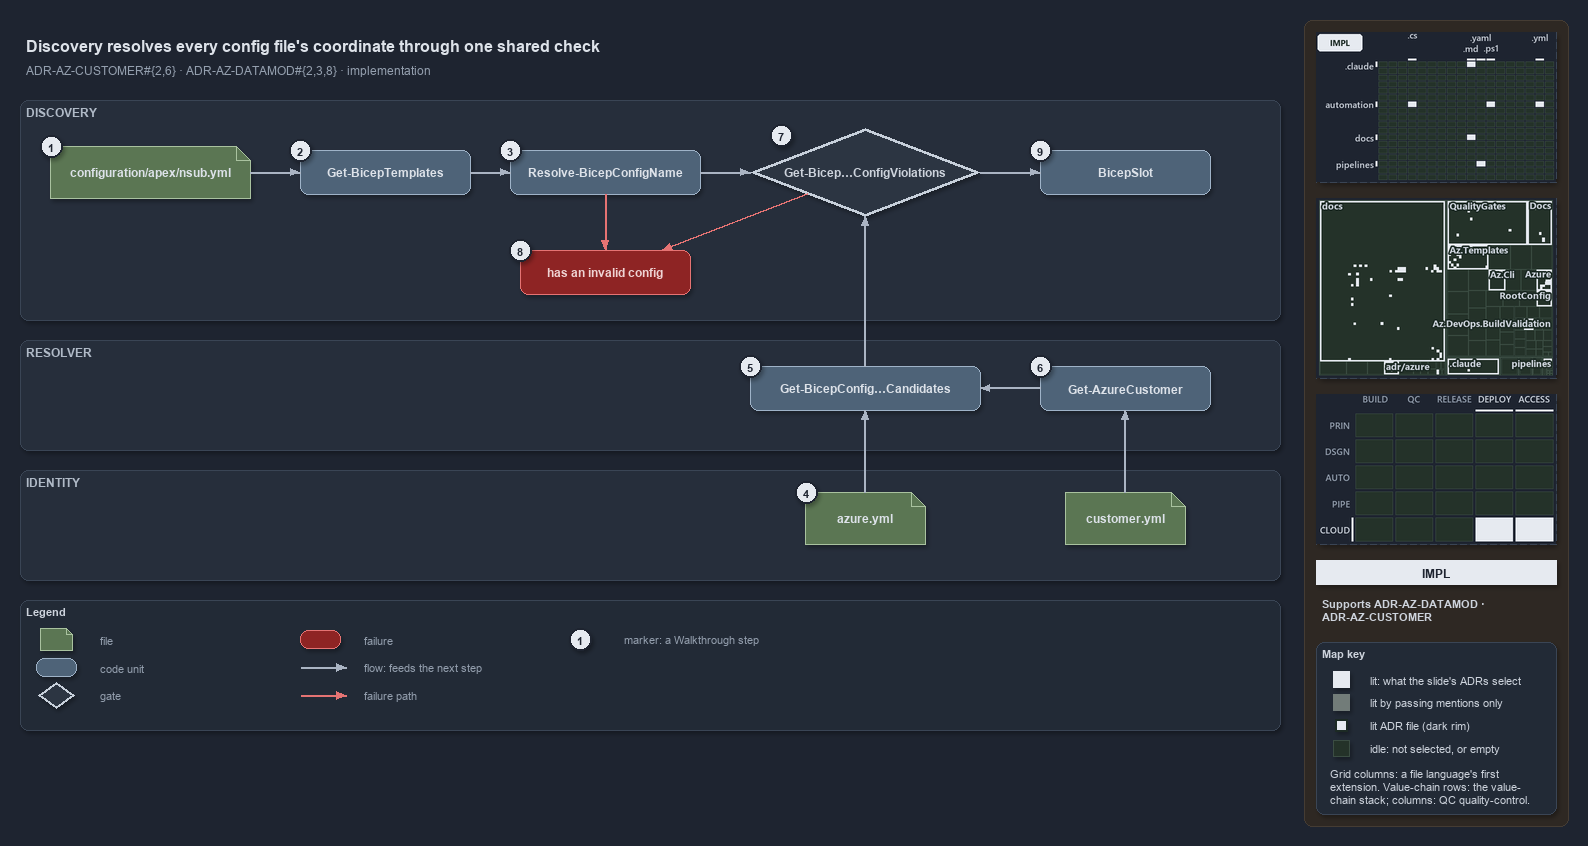

The diagram above was exported from draw.io. Its source (the exported page's mxGraphModel, read from the mxfile embedded in the PNG):
<mxGraphModel dx="1024" dy="768" grid="0" gridSize="10" guides="1" tooltips="1" connect="1" arrows="1" fold="1" page="1" pageScale="1" pageWidth="1572" pageHeight="720" background="#1E2430" math="0" shadow="1">
  <root>
    <mxCell id="0" />
    <mxCell id="1" parent="0" />
    <mxCell id="sidebar-bg" value="" style="rounded=1;arcSize=2;html=1;fillColor=#2E2823;strokeColor=#453C33;shadow=0;" vertex="1" parent="1">
      <mxGeometry x="1304" y="4" width="264" height="806" as="geometry" />
    </mxCell>
    <mxCell id="title" value="Discovery resolves every config file's coordinate through one shared check" style="text;html=1;align=left;verticalAlign=middle;fontSize=16;fontStyle=1;fontColor=#DDE2E9;" vertex="1" parent="1">
      <mxGeometry x="20" y="14" width="1260" height="30" as="geometry" />
    </mxCell>
    <mxCell id="subtitle" value="ADR-AZ-CUSTOMER#{2,6} &amp;#183; ADR-AZ-DATAMOD#{2,3,8} &amp;#183; implementation" style="text;html=1;align=left;verticalAlign=middle;fontSize=12;fontColor=#949FAE;" vertex="1" parent="1">
      <mxGeometry x="20" y="44" width="1240" height="20" as="geometry" />
    </mxCell>
    <mxCell id="band-discovery" value="DISCOVERY" style="rounded=1;html=1;arcSize=3;fillColor=#262E3B;strokeColor=#3A4555;verticalAlign=top;align=left;spacingLeft=8;fontStyle=1;fontSize=12;fontColor=#B0BAC7;" vertex="1" parent="1">
      <mxGeometry x="20" y="84" width="1260" height="220" as="geometry" />
    </mxCell>
    <mxCell id="band-resolver" value="RESOLVER" style="rounded=1;html=1;arcSize=3;fillColor=#262E3B;strokeColor=#3A4555;verticalAlign=top;align=left;spacingLeft=8;fontStyle=1;fontSize=12;fontColor=#B0BAC7;" vertex="1" parent="1">
      <mxGeometry x="20" y="324" width="1260" height="110" as="geometry" />
    </mxCell>
    <mxCell id="band-identity" value="IDENTITY" style="rounded=1;html=1;arcSize=3;fillColor=#262E3B;strokeColor=#3A4555;verticalAlign=top;align=left;spacingLeft=8;fontStyle=1;fontSize=12;fontColor=#B0BAC7;" vertex="1" parent="1">
      <mxGeometry x="20" y="454" width="1260" height="110" as="geometry" />
    </mxCell>
    <mxCell id="f-config" value="&lt;b&gt;configuration/apex/nsub.yml&lt;/b&gt;" style="shape=note;size=14;whiteSpace=wrap;html=1;fillColor=#5B7653;strokeColor=#A9C29F;fontColor=#DDE2E9;fontSize=12;" vertex="1" parent="1">
      <mxGeometry x="50" y="130" width="200" height="52" as="geometry" />
    </mxCell>
    <mxCell id="c-gbt" value="&lt;b&gt;Get-BicepTemplates&lt;/b&gt;" style="rounded=1;whiteSpace=wrap;html=1;arcSize=20;fillColor=#4E6378;strokeColor=#9FB3C8;fontColor=#DDE2E9;fontSize=12;" vertex="1" parent="1">
      <mxGeometry x="300" y="134" width="170" height="44" as="geometry" />
    </mxCell>
    <mxCell id="c-resolve" value="&lt;b&gt;Resolve-BicepConfigName&lt;/b&gt;" style="rounded=1;whiteSpace=wrap;html=1;arcSize=20;fillColor=#4E6378;strokeColor=#9FB3C8;fontColor=#DDE2E9;fontSize=12;" vertex="1" parent="1">
      <mxGeometry x="510" y="134" width="190" height="44" as="geometry" />
    </mxCell>
    <mxCell id="g-check" value="&lt;b&gt;Get-Bicep…ConfigViolations&lt;/b&gt;" style="rhombus;whiteSpace=wrap;html=1;fillColor=#2C3542;strokeColor=#C7D0DB;strokeWidth=3;fontColor=#CDD3DC;fontSize=12;" vertex="1" parent="1">
      <mxGeometry x="750" y="112" width="230" height="88" as="geometry" />
    </mxCell>
    <mxCell id="c-slot" value="&lt;b&gt;BicepSlot&lt;/b&gt;" style="rounded=1;whiteSpace=wrap;html=1;arcSize=20;fillColor=#4E6378;strokeColor=#9FB3C8;fontColor=#DDE2E9;fontSize=12;" vertex="1" parent="1">
      <mxGeometry x="1040" y="134" width="170" height="44" as="geometry" />
    </mxCell>
    <mxCell id="x-throw" value="&lt;b&gt;has an invalid config&lt;/b&gt;" style="rounded=1;whiteSpace=wrap;html=1;arcSize=20;fillColor=#8E2424;strokeColor=#E57373;fontColor=#EFD4D4;fontSize=12;" vertex="1" parent="1">
      <mxGeometry x="520" y="234" width="170" height="44" as="geometry" />
    </mxCell>
    <mxCell id="c-cand" value="&lt;b&gt;Get-BicepConfig…Candidates&lt;/b&gt;" style="rounded=1;whiteSpace=wrap;html=1;arcSize=20;fillColor=#4E6378;strokeColor=#9FB3C8;fontColor=#DDE2E9;fontSize=12;" vertex="1" parent="1">
      <mxGeometry x="750" y="350" width="230" height="44" as="geometry" />
    </mxCell>
    <mxCell id="c-cust" value="&lt;b&gt;Get-AzureCustomer&lt;/b&gt;" style="rounded=1;whiteSpace=wrap;html=1;arcSize=20;fillColor=#4E6378;strokeColor=#9FB3C8;fontColor=#DDE2E9;fontSize=12;" vertex="1" parent="1">
      <mxGeometry x="1040" y="350" width="170" height="44" as="geometry" />
    </mxCell>
    <mxCell id="f-azure" value="&lt;b&gt;azure.yml&lt;/b&gt;" style="shape=note;size=14;whiteSpace=wrap;html=1;fillColor=#5B7653;strokeColor=#A9C29F;fontColor=#DDE2E9;fontSize=12;" vertex="1" parent="1">
      <mxGeometry x="805" y="476" width="120" height="52" as="geometry" />
    </mxCell>
    <mxCell id="f-customer" value="&lt;b&gt;customer.yml&lt;/b&gt;" style="shape=note;size=14;whiteSpace=wrap;html=1;fillColor=#5B7653;strokeColor=#A9C29F;fontColor=#DDE2E9;fontSize=12;" vertex="1" parent="1">
      <mxGeometry x="1065" y="476" width="120" height="52" as="geometry" />
    </mxCell>
    <mxCell id="e-config-gbt" value="" style="edgeStyle=orthogonalEdgeStyle;rounded=1;html=1;fontSize=10;fontColor=#CDD3DC;endArrow=block;strokeColor=#AAB4C3;shadow=0;" edge="1" parent="1" source="f-config" target="c-gbt">
      <mxGeometry relative="1" as="geometry" />
    </mxCell>
    <mxCell id="e-gbt-resolve" value="" style="edgeStyle=orthogonalEdgeStyle;rounded=1;html=1;fontSize=10;fontColor=#CDD3DC;endArrow=block;strokeColor=#AAB4C3;shadow=0;" edge="1" parent="1" source="c-gbt" target="c-resolve">
      <mxGeometry relative="1" as="geometry" />
    </mxCell>
    <mxCell id="e-resolve-check" value="" style="edgeStyle=orthogonalEdgeStyle;rounded=1;html=1;fontSize=10;fontColor=#CDD3DC;endArrow=block;strokeColor=#AAB4C3;shadow=0;" edge="1" parent="1" source="c-resolve" target="g-check">
      <mxGeometry relative="1" as="geometry" />
    </mxCell>
    <mxCell id="e-check-slot" value="" style="edgeStyle=orthogonalEdgeStyle;rounded=1;html=1;fontSize=10;fontColor=#CDD3DC;endArrow=block;strokeColor=#AAB4C3;shadow=0;" edge="1" parent="1" source="g-check" target="c-slot">
      <mxGeometry relative="1" as="geometry" />
    </mxCell>
    <mxCell id="e-cand-check" value="" style="edgeStyle=orthogonalEdgeStyle;rounded=1;html=1;fontSize=10;fontColor=#CDD3DC;endArrow=block;strokeColor=#AAB4C3;shadow=0;" edge="1" parent="1" source="c-cand" target="g-check">
      <mxGeometry relative="1" as="geometry" />
    </mxCell>
    <mxCell id="e-cust-cand" value="" style="edgeStyle=orthogonalEdgeStyle;rounded=1;html=1;fontSize=10;fontColor=#CDD3DC;endArrow=block;strokeColor=#AAB4C3;shadow=0;" edge="1" parent="1" source="c-cust" target="c-cand">
      <mxGeometry relative="1" as="geometry" />
    </mxCell>
    <mxCell id="e-azure-cand" value="" style="edgeStyle=orthogonalEdgeStyle;rounded=1;html=1;fontSize=10;fontColor=#CDD3DC;endArrow=block;strokeColor=#AAB4C3;shadow=0;" edge="1" parent="1" source="f-azure" target="c-cand">
      <mxGeometry relative="1" as="geometry" />
    </mxCell>
    <mxCell id="e-customer-cust" value="" style="edgeStyle=orthogonalEdgeStyle;rounded=1;html=1;fontSize=10;fontColor=#CDD3DC;endArrow=block;strokeColor=#AAB4C3;shadow=0;" edge="1" parent="1" source="f-customer" target="c-cust">
      <mxGeometry relative="1" as="geometry" />
    </mxCell>
    <mxCell id="e-resolve-throw" value="" style="edgeStyle=orthogonalEdgeStyle;rounded=1;html=1;fontSize=10;fontColor=#CDD3DC;endArrow=block;strokeColor=#E57373;shadow=0;" edge="1" parent="1" source="c-resolve" target="x-throw">
      <mxGeometry relative="1" as="geometry" />
    </mxCell>
    <mxCell id="port-check-sw" value="" style="text;html=1;strokeColor=none;fillColor=none;" vertex="1" parent="1">
      <mxGeometry x="807" y="178" width="1" height="1" as="geometry" />
    </mxCell>
    <mxCell id="e-check-throw" value="" style="edgeStyle=orthogonalEdgeStyle;rounded=1;html=1;fontSize=10;fontColor=#CDD3DC;endArrow=block;strokeColor=#E57373;shadow=0;" edge="1" parent="1" source="port-check-sw" target="x-throw">
      <mxGeometry relative="1" as="geometry" />
    </mxCell>
    <mxCell id="mark-1" value="1" style="ellipse;html=1;fillColor=#E6EAF0;strokeColor=#1E2430;strokeWidth=2;fontColor=#1E2430;fontStyle=1;fontSize=11;" vertex="1" parent="1">
      <mxGeometry x="40" y="119" width="22" height="22" as="geometry" />
    </mxCell>
    <mxCell id="mark-2" value="2" style="ellipse;html=1;fillColor=#E6EAF0;strokeColor=#1E2430;strokeWidth=2;fontColor=#1E2430;fontStyle=1;fontSize=11;" vertex="1" parent="1">
      <mxGeometry x="289" y="123" width="22" height="22" as="geometry" />
    </mxCell>
    <mxCell id="mark-3" value="3" style="ellipse;html=1;fillColor=#E6EAF0;strokeColor=#1E2430;strokeWidth=2;fontColor=#1E2430;fontStyle=1;fontSize=11;" vertex="1" parent="1">
      <mxGeometry x="499" y="123" width="22" height="22" as="geometry" />
    </mxCell>
    <mxCell id="mark-4" value="4" style="ellipse;html=1;fillColor=#E6EAF0;strokeColor=#1E2430;strokeWidth=2;fontColor=#1E2430;fontStyle=1;fontSize=11;" vertex="1" parent="1">
      <mxGeometry x="795" y="465" width="22" height="22" as="geometry" />
    </mxCell>
    <mxCell id="mark-5" value="5" style="ellipse;html=1;fillColor=#E6EAF0;strokeColor=#1E2430;strokeWidth=2;fontColor=#1E2430;fontStyle=1;fontSize=11;" vertex="1" parent="1">
      <mxGeometry x="739" y="339" width="22" height="22" as="geometry" />
    </mxCell>
    <mxCell id="mark-6" value="6" style="ellipse;html=1;fillColor=#E6EAF0;strokeColor=#1E2430;strokeWidth=2;fontColor=#1E2430;fontStyle=1;fontSize=11;" vertex="1" parent="1">
      <mxGeometry x="1029" y="339" width="22" height="22" as="geometry" />
    </mxCell>
    <mxCell id="mark-7" value="7" style="ellipse;html=1;fillColor=#E6EAF0;strokeColor=#1E2430;strokeWidth=2;fontColor=#1E2430;fontStyle=1;fontSize=11;" vertex="1" parent="1">
      <mxGeometry x="770" y="108" width="22" height="22" as="geometry" />
    </mxCell>
    <mxCell id="mark-8" value="8" style="ellipse;html=1;fillColor=#E6EAF0;strokeColor=#1E2430;strokeWidth=2;fontColor=#1E2430;fontStyle=1;fontSize=11;" vertex="1" parent="1">
      <mxGeometry x="509" y="223" width="22" height="22" as="geometry" />
    </mxCell>
    <mxCell id="mark-9" value="9" style="ellipse;html=1;fillColor=#E6EAF0;strokeColor=#1E2430;strokeWidth=2;fontColor=#1E2430;fontStyle=1;fontSize=11;" vertex="1" parent="1">
      <mxGeometry x="1029" y="123" width="22" height="22" as="geometry" />
    </mxCell>
    <mxCell id="legend" value="&lt;b&gt;Legend&lt;/b&gt;" style="rounded=1;whiteSpace=wrap;html=1;arcSize=6;fillColor=#222A36;strokeColor=#3A4555;align=left;verticalAlign=top;spacing=8;fontSize=11;fontColor=#CDD3DC;" vertex="1" parent="1">
      <mxGeometry x="20" y="584" width="1260" height="130" as="geometry" />
    </mxCell>
    <mxCell id="lg-0-0" value="" style="shape=note;size=6;html=1;fillColor=#5B7653;strokeColor=#A9C29F;" vertex="1" parent="1">
      <mxGeometry x="40" y="612" width="32" height="22" as="geometry" />
    </mxCell>
    <mxCell id="lg-0-0-t" value="file" style="text;html=1;align=left;verticalAlign=middle;fontSize=11;fontColor=#949FAE;" vertex="1" parent="1">
      <mxGeometry x="94" y="613" width="200" height="20" as="geometry" />
    </mxCell>
    <mxCell id="lg-0-1" value="" style="rounded=1;html=1;arcSize=20;fillColor=#4E6378;strokeColor=#9FB3C8;" vertex="1" parent="1">
      <mxGeometry x="36" y="642" width="40" height="18" as="geometry" />
    </mxCell>
    <mxCell id="lg-0-1-t" value="code unit" style="text;html=1;align=left;verticalAlign=middle;fontSize=11;fontColor=#949FAE;" vertex="1" parent="1">
      <mxGeometry x="94" y="641" width="200" height="20" as="geometry" />
    </mxCell>
    <mxCell id="lg-0-2" value="" style="rhombus;html=1;fillColor=#2C3542;strokeColor=#C7D0DB;strokeWidth=2;fontColor=#CDD3DC;" vertex="1" parent="1">
      <mxGeometry x="38" y="666" width="36" height="26" as="geometry" />
    </mxCell>
    <mxCell id="lg-0-2-t" value="gate" style="text;html=1;align=left;verticalAlign=middle;fontSize=11;fontColor=#949FAE;" vertex="1" parent="1">
      <mxGeometry x="94" y="669" width="200" height="20" as="geometry" />
    </mxCell>
    <mxCell id="lg-1-0" value="" style="rounded=1;html=1;arcSize=20;fillColor=#8E2424;strokeColor=#E57373;" vertex="1" parent="1">
      <mxGeometry x="300" y="614" width="40" height="18" as="geometry" />
    </mxCell>
    <mxCell id="lg-1-0-t" value="failure" style="text;html=1;align=left;verticalAlign=middle;fontSize=11;fontColor=#949FAE;" vertex="1" parent="1">
      <mxGeometry x="358" y="613" width="220" height="20" as="geometry" />
    </mxCell>
    <mxCell id="lg-1-1-a" value="" style="text;html=1;strokeColor=none;fillColor=none;" vertex="1" parent="1">
      <mxGeometry x="300" y="651" width="1" height="1" as="geometry" />
    </mxCell>
    <mxCell id="lg-1-1-b" value="" style="text;html=1;strokeColor=none;fillColor=none;" vertex="1" parent="1">
      <mxGeometry x="346" y="651" width="1" height="1" as="geometry" />
    </mxCell>
    <mxCell id="lg-1-1" value="" style="edgeStyle=orthogonalEdgeStyle;rounded=1;html=1;fontSize=10;fontColor=#CDD3DC;endArrow=block;strokeColor=#AAB4C3;shadow=0;" edge="1" parent="1" source="lg-1-1-a" target="lg-1-1-b">
      <mxGeometry relative="1" as="geometry" />
    </mxCell>
    <mxCell id="lg-1-1-t" value="flow: feeds the next step" style="text;html=1;align=left;verticalAlign=middle;fontSize=11;fontColor=#949FAE;" vertex="1" parent="1">
      <mxGeometry x="358" y="641" width="220" height="20" as="geometry" />
    </mxCell>
    <mxCell id="lg-1-2-a" value="" style="text;html=1;strokeColor=none;fillColor=none;" vertex="1" parent="1">
      <mxGeometry x="300" y="679" width="1" height="1" as="geometry" />
    </mxCell>
    <mxCell id="lg-1-2-b" value="" style="text;html=1;strokeColor=none;fillColor=none;" vertex="1" parent="1">
      <mxGeometry x="346" y="679" width="1" height="1" as="geometry" />
    </mxCell>
    <mxCell id="lg-1-2" value="" style="edgeStyle=orthogonalEdgeStyle;rounded=1;html=1;fontSize=10;fontColor=#CDD3DC;endArrow=block;strokeColor=#E57373;shadow=0;" edge="1" parent="1" source="lg-1-2-a" target="lg-1-2-b">
      <mxGeometry relative="1" as="geometry" />
    </mxCell>
    <mxCell id="lg-1-2-t" value="failure path" style="text;html=1;align=left;verticalAlign=middle;fontSize=11;fontColor=#949FAE;" vertex="1" parent="1">
      <mxGeometry x="358" y="669" width="220" height="20" as="geometry" />
    </mxCell>
    <mxCell id="lg-2-0" value="1" style="ellipse;html=1;fillColor=#E6EAF0;strokeColor=#1E2430;strokeWidth=2;fontColor=#1E2430;fontStyle=1;fontSize=11;" vertex="1" parent="1">
      <mxGeometry x="569" y="612" width="22" height="22" as="geometry" />
    </mxCell>
    <mxCell id="lg-2-0-t" value="marker: a Walkthrough step" style="text;html=1;align=left;verticalAlign=middle;fontSize=11;fontColor=#949FAE;" vertex="1" parent="1">
      <mxGeometry x="618" y="613" width="220" height="20" as="geometry" />
    </mxCell>
    <mxCell id="minimap-grid" value="" style="shape=image;imageAspect=0;rounded=1;arcSize=4;whiteSpace=wrap;html=1;fillColor=#262E3B;strokeColor=#3A4555;dashed=1;fontColor=#949FAE;fontSize=11;image=data:image/png,(base64 omitted: 11744 chars);" vertex="1" parent="1">
      <mxGeometry x="1316" y="16" width="240" height="150" as="geometry" />
    </mxCell>
    <mxCell id="minimap-tree" value="" style="shape=image;imageAspect=0;rounded=1;arcSize=4;whiteSpace=wrap;html=1;fillColor=#262E3B;strokeColor=#3A4555;dashed=1;fontColor=#949FAE;fontSize=11;image=data:image/png,(base64 omitted: 32944 chars);" vertex="1" parent="1">
      <mxGeometry x="1316" y="182" width="240" height="180" as="geometry" />
    </mxCell>
    <mxCell id="minimap-chain" value="" style="shape=image;imageAspect=0;rounded=1;arcSize=4;whiteSpace=wrap;html=1;fillColor=#262E3B;strokeColor=#3A4555;dashed=1;fontColor=#949FAE;fontSize=11;image=data:image/png,(base64 omitted: 13548 chars);" vertex="1" parent="1">
      <mxGeometry x="1316" y="378" width="240" height="150" as="geometry" />
    </mxCell>
    <mxCell id="lens-badge" value="IMPL" style="rounded=0;whiteSpace=wrap;html=1;align=center;verticalAlign=middle;fontSize=12;fontStyle=1;fontColor=#1E2430;fillColor=#E6EAF0;strokeColor=none;" vertex="1" parent="1">
      <mxGeometry x="1316" y="544" width="240" height="24" as="geometry" />
    </mxCell>
    <mxCell id="supports" value="&lt;b&gt;Supports&lt;/b&gt; ADR-AZ-DATAMOD &amp;#183;&lt;br&gt;ADR-AZ-CUSTOMER" style="text;html=1;whiteSpace=wrap;align=left;verticalAlign=top;fontSize=11;fontColor=#CDD3DC;" vertex="1" parent="1">
      <mxGeometry x="1316" y="576" width="240" height="38" as="geometry" />
    </mxCell>
    <mxCell id="mapkey" value="&lt;b&gt;Map key&lt;/b&gt;" style="rounded=1;arcSize=6;whiteSpace=wrap;html=1;align=left;verticalAlign=top;fontSize=11;fontColor=#CDD3DC;fillColor=#222A36;strokeColor=#3A4555;spacingLeft=8;spacingTop=2;" vertex="1" parent="1">
      <mxGeometry x="1316" y="626" width="240" height="172" as="geometry" />
    </mxCell>
    <mxCell id="mapkey-lit" value="" style="rounded=0;html=1;fillColor=#E6EAF0;strokeColor=#E6EAF0;" vertex="1" parent="1">
      <mxGeometry x="1333.0" y="655.0" width="16" height="16" as="geometry" />
    </mxCell>
    <mxCell id="mapkey-lit-text" value="lit: what the slide's ADRs select" style="text;html=1;align=left;verticalAlign=middle;fontSize=11;fontColor=#CDD3DC;" vertex="1" parent="1">
      <mxGeometry x="1364" y="653" width="184" height="20" as="geometry" />
    </mxCell>
    <mxCell id="mapkey-touched" value="" style="rounded=0;html=1;fillColor=#727C79;strokeColor=#727C79;" vertex="1" parent="1">
      <mxGeometry x="1333.0" y="678.0" width="16" height="16" as="geometry" />
    </mxCell>
    <mxCell id="mapkey-touched-text" value="lit by passing mentions only" style="text;html=1;align=left;verticalAlign=middle;fontSize=11;fontColor=#CDD3DC;" vertex="1" parent="1">
      <mxGeometry x="1364" y="676" width="184" height="20" as="geometry" />
    </mxCell>
    <mxCell id="mapkey-adr" value="" style="rounded=0;html=1;fillColor=#E6EAF0;strokeColor=#1C2A24;strokeWidth=2;" vertex="1" parent="1">
      <mxGeometry x="1335.0" y="703.0" width="12" height="12" as="geometry" />
    </mxCell>
    <mxCell id="mapkey-adr-text" value="lit ADR file (dark rim)" style="text;html=1;align=left;verticalAlign=middle;fontSize=11;fontColor=#CDD3DC;" vertex="1" parent="1">
      <mxGeometry x="1364" y="699" width="184" height="20" as="geometry" />
    </mxCell>
    <mxCell id="mapkey-idle" value="" style="rounded=0;html=1;fillColor=#243229;strokeColor=#3B4D43;" vertex="1" parent="1">
      <mxGeometry x="1333.0" y="724.0" width="16" height="16" as="geometry" />
    </mxCell>
    <mxCell id="mapkey-idle-text" value="idle: not selected, or empty" style="text;html=1;align=left;verticalAlign=middle;fontSize=11;fontColor=#CDD3DC;" vertex="1" parent="1">
      <mxGeometry x="1364" y="722" width="184" height="20" as="geometry" />
    </mxCell>
    <mxCell id="mapkey-codes" value="Grid columns: a file language's first&lt;br&gt;extension. Value-chain rows: the value-&lt;br&gt;chain stack; columns: QC quality-control." style="text;html=1;align=left;verticalAlign=top;whiteSpace=wrap;fontSize=11;fontColor=#CDD3DC;" vertex="1" parent="1">
      <mxGeometry x="1324" y="746" width="224" height="46" as="geometry" />
    </mxCell>
  </root>
</mxGraphModel>